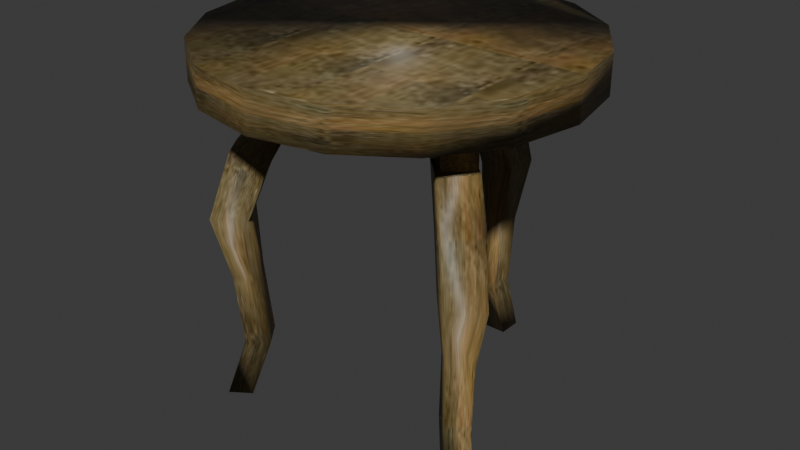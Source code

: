 # Source: tabletri.blend  (saved by Blender 4.5.92; exported with 4.5.12 LTS)
import bpy
from mathutils import Matrix  # noqa: F401  (used for matrix-valued properties, if any)

bpy.ops.wm.read_factory_settings(use_empty=True)
scene = bpy.context.scene
scene.name = 'Scene'

# ---- images (referenced by path relative to the original .blend; pixels are not part of the script)
import os
ASSET_DIR = os.environ.get("B2B_ASSET_DIR", "")  # directory of the original .blend (textures are referenced by path, not embedded)
HERE = os.path.dirname(os.path.abspath(__file__))  # packed textures are extracted next to this script under _unpacked/

def load_image(name, relpath, width, height, colorspace="sRGB"):
    """Load a texture the original file referenced (path relative to the .blend, or extracted next to this script)."""
    p = next((c for c in (os.path.join(HERE, relpath), os.path.join(ASSET_DIR, relpath)) if relpath and os.path.exists(c)), "")
    if p:
        img = bpy.data.images.load(p, check_existing=True)
        img.name = name
    else:  # same state as the original file: an image datablock whose file is absent (Cycles renders it pink)
        img = bpy.data.images.new(name, width, height)
        img.source = "FILE"
        img.filepath = "//" + (relpath or name)
    img.colorspace_settings.name = colorspace
    return img
img_wood2_jpg_001 = load_image('wood2.jpg.001', '_unpacked/wood2.1811c2ca.jpg', 32, 128, 'sRGB')

# ---- materials (node trees are filled in below, after node groups)
mat_material = bpy.data.materials.new('Material')
mat_material.alpha_threshold = 0.0
mat_material.roughness = 0.5
mat_material.line_color = (0.0, 0.0, 0.0, 1.0)

# ---- material node trees
mat_material.use_nodes = True; mat_material.node_tree.nodes.clear()
_N = mat_material.node_tree.nodes; _L = mat_material.node_tree.links
n0 = _N.new('ShaderNodeOutputMaterial'); n0.name = 'Material Output'; n0.location = (200, 100)
n1 = _N.new('ShaderNodeBsdfPrincipled'); n1.name = 'Principled BSDF'; n1.location = (-200, 100)
n1.inputs[3].default_value = 1.45
n2 = _N.new('ShaderNodeTexImage'); n2.name = 'Image Texture'; n2.location = (-490, 80)
n2.image = img_wood2_jpg_001
_L.new(n1.outputs[0], n0.inputs[0])
_L.new(n2.outputs[0], n1.inputs[0])
n0.is_active_output = True

# ---- world
world_world = bpy.data.worlds.new('World'); scene.world = world_world
world_world.use_nodes = True; world_world.node_tree.nodes.clear()
_N = world_world.node_tree.nodes; _L = world_world.node_tree.links
n0 = _N.new('ShaderNodeOutputWorld'); n0.name = 'World Output'; n0.location = (200, 100)
n1 = _N.new('ShaderNodeBackground'); n1.name = 'Background'; n1.location = (-200, 100)
n1.inputs[0].default_value = (0.05088, 0.05088, 0.05088, 1.0)
_L.new(n1.outputs[0], n0.inputs[0])
n0.is_active_output = True
world_world.color = (0.05088, 0.05088, 0.05088)
world_world.sun_shadow_jitter_overblur = 0.0

# ---- meshes
me_cylinder = bpy.data.meshes.new('Cylinder')
me_cylinder.from_pydata([(0.0, 1.0, 1.831), (0.0, 1.0, 2.047), (0.3827, 0.9239, 1.831), (0.3827, 0.9239, 2.047), (0.7071, 0.7071, 1.831), (0.7071, 0.7071, 2.047), (0.9239, 0.3827, 1.831), (0.9239, 0.3827, 2.047), (1.0, 0.0, 1.831), (1.0, 0.0, 2.047), (0.9239, -0.3827, 1.831), (0.9239, -0.3827, 2.047), (0.7071, -0.7071, 1.831), (0.7071, -0.7071, 2.047), (0.3827, -0.9239, 1.831), (0.3827, -0.9239, 2.047), (0.0, -1.0, 1.831), (0.0, -1.0, 2.047), (-0.3827, -0.9239, 1.831), (-0.3827, -0.9239, 2.047), (-0.7071, -0.7071, 1.831), (-0.7071, -0.7071, 2.047), (-0.9239, -0.3827, 1.831), (-0.9239, -0.3827, 2.047), (-1.0, 0.0, 1.831), (-1.0, 0.0, 2.047), (-0.9239, 0.3827, 1.831), (-0.9239, 0.3827, 2.047), (-0.7071, 0.7071, 1.831), (-0.7071, 0.7071, 2.047), (-0.3827, 0.9239, 1.831), (-0.3827, 0.9239, 2.047), (-0.06051, 0.5501, 1.626), (-0.06051, 0.5501, 1.843), (-0.06051, 0.7208, 1.626), (-0.06051, 0.7208, 1.843), (0.1102, 0.5501, 1.626), (0.1102, 0.5501, 1.843), (0.1102, 0.7208, 1.626), (0.1102, 0.7208, 1.843), (-0.03784, 0.8558, -0.003805), (-0.0699, 0.5544, 1.622), (-0.03784, 0.9912, -0.003805), (-0.0699, 0.7386, 1.614), (0.09754, 0.8558, -0.003805), (0.1296, 0.5544, 1.622), (0.09754, 0.9912, -0.003805), (0.1296, 0.7386, 1.614), (-0.0699, 0.699, 1.363), (-0.0699, 0.882, 1.451), (0.1296, 0.8862, 1.44), (0.1296, 0.7031, 1.352), (-0.0699, 1.007, 1.077), (0.1296, 1.007, 1.083), (0.1296, 0.8075, 1.082), (-0.0699, 0.8075, 1.075), (-0.03784, 0.8762, 0.3219), (0.09754, 0.8762, 0.347), (0.09754, 0.7408, 0.3548), (-0.03784, 0.7408, 0.3297), (-0.03784, 0.7827, 0.7337), (-0.03784, 0.9175, 0.7265), (0.09754, 0.9177, 0.7412), (0.09754, 0.7829, 0.7485), (-0.3379, -0.3813, 1.626), (-0.3379, -0.3813, 1.843), (-0.4781, -0.4786, 1.626), (-0.4781, -0.4786, 1.843), (-0.4353, -0.2411, 1.626), (-0.4353, -0.2411, 1.843), (-0.5755, -0.3384, 1.626), (-0.5755, -0.3384, 1.843), (-0.602, -0.5371, -0.003805), (-0.3361, -0.3914, 1.622), (-0.7132, -0.6143, -0.003805), (-0.4874, -0.4965, 1.614), (-0.6792, -0.4259, -0.003805), (-0.4499, -0.2276, 1.622), (-0.7904, -0.5031, -0.003805), (-0.6012, -0.3327, 1.614), (-0.4548, -0.4739, 1.363), (-0.6052, -0.5783, 1.451), (-0.7224, -0.4168, 1.44), (-0.5721, -0.3124, 1.352), (-0.7078, -0.6496, 1.077), (-0.8217, -0.4858, 1.083), (-0.6578, -0.372, 1.082), (-0.544, -0.5358, 1.075), (-0.6187, -0.5487, 0.3219), (-0.6959, -0.4375, 0.347), (-0.5848, -0.3603, 0.3548), (-0.5075, -0.4715, 0.3297), (-0.5419, -0.4953, 0.7337), (-0.6526, -0.5722, 0.7265), (-0.73, -0.4611, 0.7412), (-0.6193, -0.3843, 0.7485), (0.5655, -0.173, 1.626), (0.5655, -0.173, 1.843), (0.6896, -0.2903, 1.626), (0.6896, -0.2903, 1.843), (0.4483, -0.2971, 1.626), (0.4483, -0.2971, 1.843), (0.5723, -0.4144, 1.626), (0.5723, -0.4144, 1.843), (0.7722, -0.3995, -0.003805), (0.5751, -0.1692, 1.622), (0.8706, -0.4925, -0.003805), (0.709, -0.2957, 1.614), (0.6792, -0.4979, -0.003805), (0.4381, -0.3141, 1.622), (0.7776, -0.5909, -0.003805), (0.572, -0.4407, 1.614), (0.6802, -0.2685, 1.363), (0.8132, -0.3942, 1.451), (0.6792, -0.5421, 1.44), (0.5462, -0.4163, 1.352), (0.9041, -0.4801, 1.077), (0.767, -0.6251, 1.083), (0.622, -0.488, 1.082), (0.7591, -0.343, 1.075), (0.787, -0.4135, 0.3219), (0.694, -0.5119, 0.347), (0.5956, -0.4189, 0.3548), (0.6886, -0.3205, 0.3297), (0.719, -0.3493, 0.7337), (0.817, -0.4419, 0.7265), (0.7241, -0.5404, 0.7412), (0.6262, -0.4478, 0.7485), (0.09622, 0.05679, 1.58), (0.09622, 0.585, 1.58), (0.1005, 0.05564, 1.654), (0.1005, 0.5839, 1.655), (-0.02608, 0.05675, 1.582), (-0.02608, 0.585, 1.583), (-0.02183, 0.0556, 1.657), (-0.02183, 0.5838, 1.658), (0.0177, 0.04353, 1.58), (-0.4278, -0.2403, 1.58), (0.01639, 0.04774, 1.654), (-0.4291, -0.2361, 1.655), (0.08345, -0.05959, 1.582), (-0.3621, -0.3434, 1.583), (0.08213, -0.05539, 1.657), (-0.3634, -0.3392, 1.658), (0.05672, -0.04909, 1.58), (0.512, -0.317, 1.58), (0.05357, -0.05217, 1.654), (0.5088, -0.3201, 1.655), (0.1187, 0.05633, 1.582), (0.574, -0.2116, 1.583), (0.1156, 0.05325, 1.657), (0.5708, -0.2147, 1.658)], [], [(0, 1, 3, 2), (2, 3, 5, 4), (4, 5, 7, 6), (6, 7, 9, 8), (8, 9, 11, 10), (10, 11, 13, 12), (12, 13, 15, 14), (14, 15, 17, 16), (16, 17, 19, 18), (18, 19, 21, 20), (20, 21, 23, 22), (22, 23, 25, 24), (24, 25, 27, 26), (26, 27, 29, 28), (3, 1, 31, 29, 27, 25, 23, 21, 19, 17, 15, 13, 11, 9, 7, 5), (28, 29, 31, 30), (30, 31, 1, 0), (0, 2, 4, 6, 8, 10, 12, 14, 16, 18, 20, 22, 24, 26, 28, 30), (32, 33, 35, 34), (34, 35, 39, 38), (38, 39, 37, 36), (36, 37, 33, 32), (34, 38, 36, 32), (39, 35, 33, 37), (48, 41, 43, 49), (49, 43, 47, 50), (50, 47, 45, 51), (51, 45, 41, 48), (42, 46, 44, 40), (47, 43, 41, 45), (53, 50, 51, 54), (52, 49, 50, 53), (55, 48, 49, 52), (54, 51, 48, 55), (63, 54, 55, 60), (62, 53, 54, 63), (61, 52, 53, 62), (60, 55, 52, 61), (44, 58, 59, 40), (46, 57, 58, 44), (42, 56, 57, 46), (40, 59, 56, 42), (57, 62, 63, 58), (56, 61, 62, 57), (58, 63, 60, 59), (59, 60, 61, 56), (64, 65, 67, 66), (66, 67, 71, 70), (70, 71, 69, 68), (68, 69, 65, 64), (66, 70, 68, 64), (71, 67, 65, 69), (80, 73, 75, 81), (81, 75, 79, 82), (82, 79, 77, 83), (83, 77, 73, 80), (74, 78, 76, 72), (79, 75, 73, 77), (85, 82, 83, 86), (84, 81, 82, 85), (87, 80, 81, 84), (86, 83, 80, 87), (95, 86, 87, 92), (94, 85, 86, 95), (93, 84, 85, 94), (92, 87, 84, 93), (76, 90, 91, 72), (78, 89, 90, 76), (74, 88, 89, 78), (72, 91, 88, 74), (89, 94, 95, 90), (88, 93, 94, 89), (90, 95, 92, 91), (91, 92, 93, 88), (96, 97, 99, 98), (98, 99, 103, 102), (102, 103, 101, 100), (100, 101, 97, 96), (98, 102, 100, 96), (103, 99, 97, 101), (112, 105, 107, 113), (113, 107, 111, 114), (114, 111, 109, 115), (115, 109, 105, 112), (106, 110, 108, 104), (111, 107, 105, 109), (117, 114, 115, 118), (116, 113, 114, 117), (119, 112, 113, 116), (118, 115, 112, 119), (127, 118, 119, 124), (126, 117, 118, 127), (125, 116, 117, 126), (124, 119, 116, 125), (108, 122, 123, 104), (110, 121, 122, 108), (106, 120, 121, 110), (104, 123, 120, 106), (121, 126, 127, 122), (120, 125, 126, 121), (122, 127, 124, 123), (123, 124, 125, 120), (128, 129, 131, 130), (130, 131, 135, 134), (134, 135, 133, 132), (132, 133, 129, 128), (136, 137, 139, 138), (138, 139, 143, 142), (142, 143, 141, 140), (140, 141, 137, 136), (144, 145, 147, 146), (146, 147, 151, 150), (150, 151, 149, 148), (148, 149, 145, 144)])
me_cylinder.polygons.foreach_set('use_smooth', [True] * 114)
_uv = me_cylinder.uv_layers.new(name='UVMap')
_uv.uv.foreach_set('vector', [4.279, 0.5, 4.279, 1.527, 3.806, 1.527, 3.806, 0.5, 3.806, 0.5, 3.806, 1.527, 3.334, 1.527, 3.334, 0.5, 3.334, 0.5, 3.334, 1.527, 2.862, 1.527, 2.862, 0.5, 2.862, 0.5, 2.862, 1.527, 2.389, 1.527, 2.389, 0.5, 2.389, 0.5, 2.389, 1.527, 1.917, 1.527, 1.917, 0.5, 1.917, 0.5, 1.917, 1.527, 1.445, 1.527, 1.445, 0.5, 1.445, 0.5, 1.445, 1.527, 0.9723, 1.527, 0.9723, 0.5, 0.9723, 0.5, 0.9723, 1.527, 0.5, 1.527, 0.5, 0.5, 0.5, 0.5, 0.5, 1.527, 0.02767, 1.527, 0.02767, 0.5, 0.02767, 0.5, 0.02767, 1.527, -0.4447, 1.527, -0.4447, 0.5, -0.4447, 0.5, -0.4447, 1.527, -0.917, 1.527, -0.917, 0.5, -0.917, 0.5, -0.917, 1.527, -1.389, 1.527, -1.389, 0.5, -1.389, 0.5, -1.389, 1.527, -1.862, 1.527, -1.862, 0.5, -1.862, 0.5, -1.862, 1.527, -2.334, 1.527, -2.334, 0.5, -0.6952, 0.442, -1.389, 0.4795, -2.083, 0.442, -2.672, 0.3351, -3.065, 0.1752, -3.203, -0.01335, -3.065, -0.2019, -2.672, -0.3618, -2.083, -0.4687, -1.389, -0.5062, -0.6952, -0.4687, -0.1068, -0.3618, 0.2864, -0.2019, 0.4244, -0.01335, 0.2864, 0.1752, -0.1068, 0.3351, -2.334, 0.5, -2.334, 1.527, -2.806, 1.527, -2.806, 0.5, -2.806, 0.5, -2.806, 1.527, -3.279, 1.527, -3.279, 0.5, 2.389, 0.4795, 3.083, 0.442, 3.672, 0.3351, 4.065, 0.1752, 4.203, -0.01335, 4.065, -0.2019, 3.672, -0.3618, 3.083, -0.4687, 2.389, -0.5062, 1.695, -0.4687, 1.107, -0.3618, 0.7136, -0.2019, 0.5756, -0.01335, 0.7136, 0.1752, 1.107, 0.3351, 1.695, 0.442, -0.4447, -0.5267, 1.445, -0.5267, 1.445, -0.01335, -0.4447, -0.01335, -0.4447, -0.01335, 1.445, -0.01335, 1.445, 0.5, -0.4447, 0.5, -0.4447, 0.5, 1.445, 0.5, 1.445, 1.013, -0.4447, 1.013, -0.4447, 1.013, 1.445, 1.013, 1.445, 1.527, -0.4447, 1.527, -2.334, 0.5, -0.4447, 0.5, -0.4447, 1.013, -2.334, 1.013, 1.445, 0.5, 3.334, 0.5, 3.334, 1.013, 1.445, 1.013, 1.091, -0.5267, 1.445, -0.5267, 1.445, -0.01335, 1.095, -0.01335, 1.095, -0.01335, 1.445, -0.01335, 1.445, 0.5, 1.081, 0.5, 1.081, 0.5, 1.445, 0.5, 1.445, 1.013, 1.077, 1.013, 1.077, 1.013, 1.445, 1.013, 1.445, 1.527, 1.091, 1.527, -2.334, 0.5, -0.4447, 0.5, -0.4447, 1.013, -2.334, 1.013, 1.445, 0.5, 3.334, 0.5, 3.334, 1.013, 1.445, 1.013, 0.5427, 0.5, 1.081, 0.5, 1.077, 1.013, 0.5409, 1.013, 0.535, -0.01335, 1.095, -0.01335, 1.081, 0.5, 0.5427, 0.5, 0.5332, -0.5267, 1.091, -0.5267, 1.095, -0.01335, 0.535, -0.01335, 0.5409, 1.013, 1.077, 1.013, 1.091, 1.527, 0.5332, 1.527, 0.3516, 1.013, 0.5409, 1.013, 0.5332, 1.527, 0.3349, 1.527, 0.3453, 0.5, 0.5427, 0.5, 0.5409, 1.013, 0.3516, 1.013, 0.3285, -0.01335, 0.535, -0.01335, 0.5427, 0.5, 0.3453, 0.5, 0.3349, -0.5267, 0.5332, -0.5267, 0.535, -0.01335, 0.3285, -0.01335, -0.4447, 1.013, -0.0178, 1.013, -0.04764, 1.527, -0.4447, 1.527, -0.4447, 0.5, -0.02711, 0.5, -0.0178, 1.013, -0.4447, 1.013, -0.4447, -0.01335, -0.05695, -0.01335, -0.02711, 0.5, -0.4447, 0.5, -0.4447, -0.5267, -0.04764, -0.5267, -0.05695, -0.01335, -0.4447, -0.01335, -0.02711, 0.5, 0.3453, 0.5, 0.3516, 1.013, -0.0178, 1.013, -0.05695, -0.01335, 0.3285, -0.01335, 0.3453, 0.5, -0.02711, 0.5, -0.0178, 1.013, 0.3516, 1.013, 0.3349, 1.527, -0.04764, 1.527, -0.04764, -0.5267, 0.3349, -0.5267, 0.3285, -0.01335, -0.05695, -0.01335, -0.4447, -0.5267, 1.445, -0.5267, 1.445, -0.01335, -0.4447, -0.01335, -0.4447, -0.01335, 1.445, -0.01335, 1.445, 0.5, -0.4447, 0.5, -0.4447, 0.5, 1.445, 0.5, 1.445, 1.013, -0.4447, 1.013, -0.4447, 1.013, 1.445, 1.013, 1.445, 1.527, -0.4447, 1.527, -2.334, 0.5, -0.4447, 0.5, -0.4447, 1.013, -2.334, 1.013, 1.445, 0.5, 3.334, 0.5, 3.334, 1.013, 1.445, 1.013, 1.091, -0.5267, 1.445, -0.5267, 1.445, -0.01335, 1.095, -0.01335, 1.095, -0.01335, 1.445, -0.01335, 1.445, 0.5, 1.081, 0.5, 1.081, 0.5, 1.445, 0.5, 1.445, 1.013, 1.077, 1.013, 1.077, 1.013, 1.445, 1.013, 1.445, 1.527, 1.091, 1.527, -2.334, 0.5, -0.4447, 0.5, -0.4447, 1.013, -2.334, 1.013, 1.445, 0.5, 3.334, 0.5, 3.334, 1.013, 1.445, 1.013, 0.5427, 0.5, 1.081, 0.5, 1.077, 1.013, 0.5409, 1.013, 0.535, -0.01335, 1.095, -0.01335, 1.081, 0.5, 0.5427, 0.5, 0.5332, -0.5267, 1.091, -0.5267, 1.095, -0.01335, 0.535, -0.01335, 0.5409, 1.013, 1.077, 1.013, 1.091, 1.527, 0.5332, 1.527, 0.3516, 1.013, 0.5409, 1.013, 0.5332, 1.527, 0.3349, 1.527, 0.3453, 0.5, 0.5427, 0.5, 0.5409, 1.013, 0.3516, 1.013, 0.3285, -0.01335, 0.535, -0.01335, 0.5427, 0.5, 0.3453, 0.5, 0.3349, -0.5267, 0.5332, -0.5267, 0.535, -0.01335, 0.3285, -0.01335, -0.4447, 1.013, -0.0178, 1.013, -0.04764, 1.527, -0.4447, 1.527, -0.4447, 0.5, -0.02711, 0.5, -0.0178, 1.013, -0.4447, 1.013, -0.4447, -0.01335, -0.05695, -0.01335, -0.02711, 0.5, -0.4447, 0.5, -0.4447, -0.5267, -0.04764, -0.5267, -0.05695, -0.01335, -0.4447, -0.01335, -0.02711, 0.5, 0.3453, 0.5, 0.3516, 1.013, -0.0178, 1.013, -0.05695, -0.01335, 0.3285, -0.01335, 0.3453, 0.5, -0.02711, 0.5, -0.0178, 1.013, 0.3516, 1.013, 0.3349, 1.527, -0.04764, 1.527, -0.04764, -0.5267, 0.3349, -0.5267, 0.3285, -0.01335, -0.05695, -0.01335, -0.4447, -0.5267, 1.445, -0.5267, 1.445, -0.01335, -0.4447, -0.01335, -0.4447, -0.01335, 1.445, -0.01335, 1.445, 0.5, -0.4447, 0.5, -0.4447, 0.5, 1.445, 0.5, 1.445, 1.013, -0.4447, 1.013, -0.4447, 1.013, 1.445, 1.013, 1.445, 1.527, -0.4447, 1.527, -2.334, 0.5, -0.4447, 0.5, -0.4447, 1.013, -2.334, 1.013, 1.445, 0.5, 3.334, 0.5, 3.334, 1.013, 1.445, 1.013, 1.091, -0.5267, 1.445, -0.5267, 1.445, -0.01335, 1.095, -0.01335, 1.095, -0.01335, 1.445, -0.01335, 1.445, 0.5, 1.081, 0.5, 1.081, 0.5, 1.445, 0.5, 1.445, 1.013, 1.077, 1.013, 1.077, 1.013, 1.445, 1.013, 1.445, 1.527, 1.091, 1.527, -2.334, 0.5, -0.4447, 0.5, -0.4447, 1.013, -2.334, 1.013, 1.445, 0.5, 3.334, 0.5, 3.334, 1.013, 1.445, 1.013, 0.5427, 0.5, 1.081, 0.5, 1.077, 1.013, 0.5409, 1.013, 0.535, -0.01335, 1.095, -0.01335, 1.081, 0.5, 0.5427, 0.5, 0.5332, -0.5267, 1.091, -0.5267, 1.095, -0.01335, 0.535, -0.01335, 0.5409, 1.013, 1.077, 1.013, 1.091, 1.527, 0.5332, 1.527, 0.3516, 1.013, 0.5409, 1.013, 0.5332, 1.527, 0.3349, 1.527, 0.3453, 0.5, 0.5427, 0.5, 0.5409, 1.013, 0.3516, 1.013, 0.3285, -0.01335, 0.535, -0.01335, 0.5427, 0.5, 0.3453, 0.5, 0.3349, -0.5267, 0.5332, -0.5267, 0.535, -0.01335, 0.3285, -0.01335, -0.4447, 1.013, -0.0178, 1.013, -0.04764, 1.527, -0.4447, 1.527, -0.4447, 0.5, -0.02711, 0.5, -0.0178, 1.013, -0.4447, 1.013, -0.4447, -0.01335, -0.05695, -0.01335, -0.02711, 0.5, -0.4447, 0.5, -0.4447, -0.5267, -0.04764, -0.5267, -0.05695, -0.01335, -0.4447, -0.01335, -0.02711, 0.5, 0.3453, 0.5, 0.3516, 1.013, -0.0178, 1.013, -0.05695, -0.01335, 0.3285, -0.01335, 0.3453, 0.5, -0.02711, 0.5, -0.0178, 1.013, 0.3516, 1.013, 0.3349, 1.527, -0.04764, 1.527, -0.04764, -0.5267, 0.3349, -0.5267, 0.3285, -0.01335, -0.05695, -0.01335, -0.4447, -0.5267, 1.445, -0.5267, 1.445, -0.01335, -0.4447, -0.01335, -0.4447, -0.01335, 1.445, -0.01335, 1.445, 0.5, -0.4447, 0.5, -0.4447, 0.5, 1.445, 0.5, 1.445, 1.013, -0.4447, 1.013, -0.4447, 1.013, 1.445, 1.013, 1.445, 1.527, -0.4447, 1.527, -0.4447, -0.5267, 1.445, -0.5267, 1.445, -0.01335, -0.4447, -0.01335, -0.4447, -0.01335, 1.445, -0.01335, 1.445, 0.5, -0.4447, 0.5, -0.4447, 0.5, 1.445, 0.5, 1.445, 1.013, -0.4447, 1.013, -0.4447, 1.013, 1.445, 1.013, 1.445, 1.527, -0.4447, 1.527, -0.4447, -0.5267, 1.445, -0.5267, 1.445, -0.01335, -0.4447, -0.01335, -0.4447, -0.01335, 1.445, -0.01335, 1.445, 0.5, -0.4447, 0.5, -0.4447, 0.5, 1.445, 0.5, 1.445, 1.013, -0.4447, 1.013, -0.4447, 1.013, 1.445, 1.013, 1.445, 1.527, -0.4447, 1.527])
me_cylinder.materials.append(mat_material)
me_cylinder.update()
me_cylinder.normals_split_custom_set([tuple(v) for v in zip(*[iter([-3.806e-08, 0.9838, -0.1792, 0.5167, 0.5912, 0.6192, 0.3765, 0.9089, 0.1792, -0.2512, 0.744, -0.6192, -0.2512, 0.744, -0.6192, 0.3765, 0.9089, 0.1792, 0.6957, 0.6957, 0.1792, 0.05268, 0.7835, -0.6192, 0.05268, 0.7835, -0.6192, 0.6957, 0.6957, 0.1792, 0.9089, 0.3765, 0.1792, 0.3485, 0.7037, -0.6192, 0.3485, 0.7037, -0.6192, 0.9089, 0.3765, 0.1792, 0.9838, 0.0, 0.1792, 0.5912, 0.5167, -0.6192, 0.5912, 0.5167, -0.6192, 0.9838, 0.0, 0.1792, 0.9089, -0.3765, 0.1792, 0.744, 0.2512, -0.6192, 0.744, 0.2512, -0.6192, 0.9089, -0.3765, 0.1792, 0.6957, -0.6957, 0.1792, 0.7835, -0.05268, -0.6192, 0.7835, -0.05268, -0.6192, 0.6957, -0.6957, 0.1792, 0.3765, -0.9089, 0.1792, 0.7037, -0.3485, -0.6192, 0.7037, -0.3485, -0.6192, 0.3765, -0.9089, 0.1792, 1.903e-08, -0.9838, 0.1792, 0.5167, -0.5912, -0.6192, 0.5167, -0.5912, -0.6192, 1.903e-08, -0.9838, 0.1792, -0.3765, -0.9089, 0.1792, 0.2512, -0.744, -0.6192, 0.2512, -0.744, -0.6192, -0.3765, -0.9089, 0.1792, -0.6957, -0.6957, 0.1792, -0.05268, -0.7835, -0.6192, -0.05268, -0.7835, -0.6192, -0.6957, -0.6957, 0.1792, -0.9089, -0.3765, 0.1792, -0.3485, -0.7037, -0.6192, -0.3485, -0.7037, -0.6192, -0.9089, -0.3765, 0.1792, -0.9838, 0.0, 0.1792, -0.5912, -0.5167, -0.6192, -0.5912, -0.5167, -0.6192, -0.9838, 0.0, 0.1792, -0.9089, 0.3765, 0.1792, -0.744, -0.2512, -0.6192, -0.744, -0.2512, -0.6192, -0.9089, 0.3765, 0.1792, -0.6957, 0.6957, 0.1792, -0.7835, 0.05268, -0.6192, 0.3765, 0.9089, 0.1792, 0.5167, 0.5912, 0.6192, -0.7037, 0.3485, 0.6192, -0.6957, 0.6957, 0.1792, -0.9089, 0.3765, 0.1792, -0.9838, 0.0, 0.1792, -0.9089, -0.3765, 0.1792, -0.6957, -0.6957, 0.1792, -0.3765, -0.9089, 0.1792, 1.903e-08, -0.9838, 0.1792, 0.3765, -0.9089, 0.1792, 0.6957, -0.6957, 0.1792, 0.9089, -0.3765, 0.1792, 0.9838, 0.0, 0.1792, 0.9089, 0.3765, 0.1792, 0.6957, 0.6957, 0.1792, -0.7835, 0.05268, -0.6192, -0.6957, 0.6957, 0.1792, -0.7037, 0.3485, 0.6192, -0.7037, 0.3485, -0.6192, -0.7037, 0.3485, -0.6192, -0.7037, 0.3485, 0.6192, 0.5167, 0.5912, 0.6192, -3.806e-08, 0.9838, -0.1792, -3.806e-08, 0.9838, -0.1792, -0.2512, 0.744, -0.6192, 0.05268, 0.7835, -0.6192, 0.3485, 0.7037, -0.6192, 0.5912, 0.5167, -0.6192, 0.744, 0.2512, -0.6192, 0.7835, -0.05268, -0.6192, 0.7037, -0.3485, -0.6192, 0.5167, -0.5912, -0.6192, 0.2512, -0.744, -0.6192, -0.05268, -0.7835, -0.6192, -0.3485, -0.7037, -0.6192, -0.5912, -0.5167, -0.6192, -0.744, -0.2512, -0.6192, -0.7835, 0.05268, -0.6192, -0.7037, 0.3485, -0.6192, -0.7062, -0.7062, 0.04931, -0.7062, 0.04931, 0.7062, -0.7062, 0.7062, -0.04931, -0.7062, -0.04931, -0.7062, -0.7062, -0.04931, -0.7062, -0.7062, 0.7062, -0.04931, 0.7062, 0.7062, -0.04931, -0.04931, 0.7062, -0.7062, -0.04931, 0.7062, -0.7062, 0.7062, 0.7062, -0.04931, 0.7062, -0.7062, -0.04931, 0.7062, 0.04931, -0.7062, 0.7062, 0.04931, -0.7062, 0.7062, -0.7062, -0.04931, -0.7062, 0.04931, 0.7062, -0.7062, -0.7062, 0.04931, -0.7062, -0.04931, -0.7062, -0.04931, 0.7062, -0.7062, 0.7062, 0.04931, -0.7062, -0.7062, -0.7062, 0.04931, 0.7062, 0.7062, -0.04931, -0.7062, 0.7062, -0.04931, -0.7062, 0.04931, 0.7062, 0.7062, -0.7062, -0.04931, -0.6238, -0.7659, 0.156, -0.8062, -0.0006366, 0.5917, -0.6454, 0.6813, 0.3453, -0.9439, 0.2536, 0.2117, -0.9439, 0.2536, 0.2117, -0.6454, 0.6813, 0.3453, 0.6525, 0.6755, 0.3434, 0.2173, 0.8321, 0.5103, 0.2173, 0.8321, 0.5103, 0.6525, 0.6755, 0.3434, 0.8025, -0.5331, -0.2678, 0.9616, -0.2535, -0.1053, 0.9616, -0.2535, -0.1053, 0.8025, -0.5331, -0.2678, -0.8062, -0.0006366, 0.5917, -0.6238, -0.7659, 0.156, 0.1219, 0.8067, -0.5782, 0.7498, -0.004123, -0.6617, 0.06315, -0.5838, -0.8094, -0.6649, 0.1032, -0.7397, 0.6525, 0.6755, 0.3434, -0.6454, 0.6813, 0.3453, -0.8062, -0.0006366, 0.5917, 0.8025, -0.5331, -0.2678, 0.6498, 0.571, 0.5017, 0.2173, 0.8321, 0.5103, 0.9616, -0.2535, -0.1053, 0.9667, -0.1972, -0.1631, -0.6482, 0.5758, 0.4982, -0.9439, 0.2536, 0.2117, 0.2173, 0.8321, 0.5103, 0.6498, 0.571, 0.5017, -0.6401, -0.6937, 0.3302, -0.6238, -0.7659, 0.156, -0.9439, 0.2536, 0.2117, -0.6482, 0.5758, 0.4982, 0.9667, -0.1972, -0.1631, 0.9616, -0.2535, -0.1053, -0.6238, -0.7659, 0.156, -0.6401, -0.6937, 0.3302, 0.6456, -0.5829, 0.4934, 0.9667, -0.1972, -0.1631, -0.6401, -0.6937, 0.3302, -0.2967, -0.9482, 0.1132, 0.653, 0.6955, 0.2998, 0.6498, 0.571, 0.5017, 0.9667, -0.1972, -0.1631, 0.6456, -0.5829, 0.4934, -0.639, 0.7012, 0.3161, -0.6482, 0.5758, 0.4982, 0.6498, 0.571, 0.5017, 0.653, 0.6955, 0.2998, -0.2967, -0.9482, 0.1132, -0.6401, -0.6937, 0.3302, -0.6482, 0.5758, 0.4982, -0.639, 0.7012, 0.3161, 0.06315, -0.5838, -0.8094, 0.2224, -0.9549, -0.1967, -0.6207, -0.5407, -0.5677, -0.6649, 0.1032, -0.7397, 0.7498, -0.004123, -0.6617, 0.9672, 0.2297, 0.1084, 0.2224, -0.9549, -0.1967, 0.06315, -0.5838, -0.8094, 0.1219, 0.8067, -0.5782, -0.3939, 0.886, 0.2449, 0.9672, 0.2297, 0.1084, 0.7498, -0.004123, -0.6617, -0.6649, 0.1032, -0.7397, -0.6207, -0.5407, -0.5677, -0.3939, 0.886, 0.2449, 0.1219, 0.8067, -0.5782, 0.9672, 0.2297, 0.1084, 0.653, 0.6955, 0.2998, 0.6456, -0.5829, 0.4934, 0.2224, -0.9549, -0.1967, -0.3939, 0.886, 0.2449, -0.639, 0.7012, 0.3161, 0.653, 0.6955, 0.2998, 0.9672, 0.2297, 0.1084, 0.2224, -0.9549, -0.1967, 0.6456, -0.5829, 0.4934, -0.2967, -0.9482, 0.1132, -0.6207, -0.5407, -0.5677, -0.6207, -0.5407, -0.5677, -0.2967, -0.9482, 0.1132, -0.639, 0.7012, 0.3161, -0.3939, 0.886, 0.2449, 0.9829, -0.1771, 0.04931, 0.3624, -0.6082, 0.7062, -0.1771, -0.9829, -0.04931, 0.4434, -0.5519, -0.7062, 0.4434, -0.5519, -0.7062, -0.1771, -0.9829, -0.04931, -0.9829, 0.1771, -0.04931, -0.5519, -0.4434, -0.7062, -0.5519, -0.4434, -0.7062, -0.9829, 0.1771, -0.04931, 0.1771, 0.9829, -0.04931, -0.4434, 0.5519, -0.7062, -0.4434, 0.5519, -0.7062, 0.1771, 0.9829, -0.04931, 0.3624, -0.6082, 0.7062, 0.9829, -0.1771, 0.04931, 0.4434, -0.5519, -0.7062, -0.5519, -0.4434, -0.7062, -0.4434, 0.5519, -0.7062, 0.9829, -0.1771, 0.04931, -0.9829, 0.1771, -0.04931, -0.1771, -0.9829, -0.04931, 0.3624, -0.6082, 0.7062, 0.1771, 0.9829, -0.04931, 0.9849, -0.07537, 0.156, 0.4604, -0.6617, 0.5917, -0.1914, -0.9188, 0.3453, 0.3302, -0.9199, 0.2117, 0.3302, -0.9199, 0.2117, -0.1914, -0.9188, 0.3453, -0.927, 0.1505, 0.3434, -0.8074, -0.2963, 0.5103, -0.8074, -0.2963, 0.5103, -0.927, 0.1505, 0.3434, -0.02002, 0.9633, -0.2678, -0.3404, 0.9344, -0.1053, -0.3404, 0.9344, -0.1053, -0.02002, 0.9633, -0.2678, 0.4604, -0.6617, 0.5917, 0.9849, -0.07537, 0.156, -0.7321, -0.3601, -0.5782, -0.4243, 0.6181, -0.6617, 0.4435, 0.3849, -0.8094, 0.2946, -0.605, -0.7397, -0.927, 0.1505, 0.3434, -0.1914, -0.9188, 0.3453, 0.4604, -0.6617, 0.5917, -0.02002, 0.9633, -0.2678, -0.8397, 0.2079, 0.5017, -0.8074, -0.2963, 0.5103, -0.3404, 0.9344, -0.1053, -0.3895, 0.9065, -0.1631, -0.1031, -0.8609, 0.4982, 0.3302, -0.9199, 0.2117, -0.8074, -0.2963, 0.5103, -0.8397, 0.2079, 0.5017, 0.9349, -0.1299, 0.3302, 0.9849, -0.07537, 0.156, 0.3302, -0.9199, 0.2117, -0.1031, -0.8609, 0.4982, -0.3895, 0.9065, -0.1631, -0.3404, 0.9344, -0.1053, 0.9849, -0.07537, 0.156, 0.9349, -0.1299, 0.3302, 0.1105, 0.8628, 0.4934, -0.3895, 0.9065, -0.1631, 0.9349, -0.1299, 0.3302, 0.9481, 0.2973, 0.1132, -0.9437, 0.1396, 0.2998, -0.8397, 0.2079, 0.5017, -0.3895, 0.9065, -0.1631, 0.1105, 0.8628, 0.4934, -0.2114, -0.9249, 0.3161, -0.1031, -0.8609, 0.4982, -0.8397, 0.2079, 0.5017, -0.9437, 0.1396, 0.2998, 0.9481, 0.2973, 0.1132, 0.9349, -0.1299, 0.3302, -0.1031, -0.8609, 0.4982, -0.2114, -0.9249, 0.3161, 0.4435, 0.3849, -0.8094, 0.6574, 0.7274, -0.1967, 0.7982, -0.2013, -0.5677, 0.2946, -0.605, -0.7397, -0.4243, 0.6181, -0.6617, -0.7405, 0.6633, 0.1084, 0.6574, 0.7274, -0.1967, 0.4435, 0.3849, -0.8094, -0.7321, -0.3601, -0.5782, -0.503, -0.8289, 0.2449, -0.7405, 0.6633, 0.1084, -0.4243, 0.6181, -0.6617, 0.2946, -0.605, -0.7397, 0.7982, -0.2013, -0.5677, -0.503, -0.8289, 0.2449, -0.7321, -0.3601, -0.5782, -0.7405, 0.6633, 0.1084, -0.9437, 0.1396, 0.2998, 0.1105, 0.8628, 0.4934, 0.6574, 0.7274, -0.1967, -0.503, -0.8289, 0.2449, -0.2114, -0.9249, 0.3161, -0.9437, 0.1396, 0.2998, -0.7405, 0.6633, 0.1084, 0.6574, 0.7274, -0.1967, 0.1105, 0.8628, 0.4934, 0.9481, 0.2973, 0.1132, 0.7982, -0.2013, -0.5677, 0.7982, -0.2013, -0.5677, 0.9481, 0.2973, 0.1132, -0.2114, -0.9249, 0.3161, -0.503, -0.8289, 0.2449, -0.02816, 0.9984, 0.04931, 0.521, 0.4794, 0.7062, 0.9984, 0.02816, -0.04931, 0.4493, 0.5471, -0.7062, 0.4493, 0.5471, -0.7062, 0.9984, 0.02816, -0.04931, 0.02816, -0.9984, -0.04931, 0.5471, -0.4493, -0.7062, 0.5471, -0.4493, -0.7062, 0.02816, -0.9984, -0.04931, -0.9984, -0.02816, -0.04931, -0.4493, -0.5471, -0.7062, -0.4493, -0.5471, -0.7062, -0.9984, -0.02816, -0.04931, 0.521, 0.4794, 0.7062, -0.02816, 0.9984, 0.04931, 0.4493, 0.5471, -0.7062, 0.5471, -0.4493, -0.7062, -0.4493, -0.5471, -0.7062, -0.02816, 0.9984, 0.04931, 0.02816, -0.9984, -0.04931, 0.9984, 0.02816, -0.04931, 0.521, 0.4794, 0.7062, -0.9984, -0.02816, -0.04931, -0.1282, 0.9794, 0.156, 0.5533, 0.5863, 0.5917, 0.9385, 0.001047, 0.3453, 0.8326, 0.5118, 0.2117, 0.8326, 0.5118, 0.2117, 0.9385, 0.001047, 0.3453, 0.04276, -0.9382, 0.3434, 0.4555, -0.7295, 0.5103, 0.4555, -0.7295, 0.5103, 0.04276, -0.9382, 0.3434, -0.9387, -0.2171, -0.2678, -0.8447, -0.5247, -0.1053, -0.8447, -0.5247, -0.1053, -0.9387, -0.2171, -0.2678, 0.5533, 0.5863, 0.5917, -0.1282, 0.9794, 0.156, 0.5026, -0.6427, -0.5782, -0.518, -0.5421, -0.6617, -0.4677, 0.3551, -0.8094, 0.5317, 0.4124, -0.7397, 0.04276, -0.9382, 0.3434, 0.9385, 0.001047, 0.3453, 0.5533, 0.5863, 0.5917, -0.9387, -0.2171, -0.2678, -0.03131, -0.8645, 0.5017, 0.4555, -0.7295, 0.5103, -0.8447, -0.5247, -0.1053, -0.8074, -0.5671, -0.1631, 0.8638, 0.07557, 0.4982, 0.8326, 0.5118, 0.2117, 0.4555, -0.7295, 0.5103, -0.03131, -0.8645, 0.5017, -0.06452, 0.9417, 0.3302, -0.1282, 0.9794, 0.156, 0.8326, 0.5118, 0.2117, 0.8638, 0.07557, 0.4982, -0.8074, -0.5671, -0.1631, -0.8447, -0.5247, -0.1053, -0.1282, 0.9794, 0.156, -0.06452, 0.9417, 0.3302, -0.8671, -0.06877, 0.4934, -0.8074, -0.5671, -0.1631, -0.06452, 0.9417, 0.3302, -0.4853, 0.867, 0.1132, 0.05691, -0.9523, 0.2998, -0.03131, -0.8645, 0.5017, -0.8074, -0.5671, -0.1631, -0.8671, -0.06877, 0.4934, 0.9486, -0.01725, 0.3161, 0.8638, 0.07557, 0.4982, -0.03131, -0.8645, 0.5017, 0.05691, -0.9523, 0.2998, -0.4853, 0.867, 0.1132, -0.06452, 0.9417, 0.3302, 0.8638, 0.07557, 0.4982, 0.9486, -0.01725, 0.3161, -0.4677, 0.3551, -0.8094, -0.8468, 0.4943, -0.1967, 0.0334, 0.8226, -0.5677, 0.5317, 0.4124, -0.7397, -0.518, -0.5421, -0.6617, -0.4974, -0.8607, 0.1084, -0.8468, 0.4943, -0.1967, -0.4677, 0.3551, -0.8094, 0.5026, -0.6427, -0.5782, 0.9144, -0.3223, 0.2449, -0.4974, -0.8607, 0.1084, -0.518, -0.5421, -0.6617, 0.5317, 0.4124, -0.7397, 0.0334, 0.8226, -0.5677, 0.9144, -0.3223, 0.2449, 0.5026, -0.6427, -0.5782, -0.4974, -0.8607, 0.1084, 0.05691, -0.9523, 0.2998, -0.8671, -0.06877, 0.4934, -0.8468, 0.4943, -0.1967, 0.9144, -0.3223, 0.2449, 0.9486, -0.01725, 0.3161, 0.05691, -0.9523, 0.2998, -0.4974, -0.8607, 0.1084, -0.8468, 0.4943, -0.1967, -0.8671, -0.06877, 0.4934, -0.4853, 0.867, 0.1132, 0.0334, 0.8226, -0.5677, 0.0334, 0.8226, -0.5677, -0.4853, 0.867, 0.1132, 0.9486, -0.01725, 0.3161, 0.9144, -0.3223, 0.2449, 0.5928, -0.4863, -0.6419, 0.5932, 0.4878, -0.6404, 0.63, 0.5121, 0.5838, 0.6306, -0.5135, 0.582, 0.6306, -0.5135, 0.582, 0.63, 0.5121, 0.5838, -0.5928, 0.4863, 0.6419, -0.5932, -0.4878, 0.6404, -0.5932, -0.4878, 0.6404, -0.5928, 0.4863, 0.6419, -0.6306, 0.5135, -0.582, -0.63, -0.5121, -0.5838, -0.63, -0.5121, -0.5838, -0.6306, 0.5135, -0.582, 0.5932, 0.4878, -0.6404, 0.5928, -0.4863, -0.6419, 0.0916, 0.7613, -0.6419, -0.7302, 0.2382, -0.6404, -0.7704, 0.2562, 0.5839, 0.09426, 0.8077, 0.582, 0.09426, 0.8077, 0.582, -0.7704, 0.2562, 0.5839, -0.0916, -0.7613, 0.6419, 0.7301, -0.2381, 0.6405, 0.7301, -0.2381, 0.6405, -0.0916, -0.7613, 0.6419, -0.09424, -0.8078, -0.5819, 0.7704, -0.2562, -0.5838, 0.7704, -0.2562, -0.5838, -0.09424, -0.8078, -0.5819, -0.7302, 0.2382, -0.6404, 0.0916, 0.7613, -0.6419, -0.7198, -0.2643, -0.6419, 0.1196, -0.7586, -0.6404, 0.1218, -0.8026, 0.5839, -0.7624, -0.283, 0.582, -0.7624, -0.283, 0.582, 0.1218, -0.8026, 0.5839, 0.7198, 0.2643, 0.6419, -0.1196, 0.7586, 0.6405, -0.1196, 0.7586, 0.6405, 0.7198, 0.2643, 0.6419, 0.7624, 0.2831, -0.5819, -0.1218, 0.8027, -0.5838, -0.1218, 0.8027, -0.5838, 0.7624, 0.2831, -0.5819, 0.1196, -0.7586, -0.6404, -0.7198, -0.2643, -0.6419])] * 3)])

# ---- objects
ob_cylinder = bpy.data.objects.new('Cylinder', me_cylinder)

# ---- transforms, parenting, visibility, modifiers, constraints
ob_cylinder.location = (0.0, 0.0, 0.0)

# ---- collection membership
scene.collection.objects.link(ob_cylinder)

# ---- scene / render settings (as saved in the file)
scene.frame_start = 1; scene.frame_end = 250; scene.frame_set(1)
scene.render.engine = 'BLENDER_EEVEE_NEXT'
bpy.context.view_layer.update()

# ---- added for rendering (the .blend has no active camera and no usable light): camera, sun
cam_auto = bpy.data.cameras.new('AutoCamera')
cam_auto.lens = 50.0
cam_auto.sensor_width = 36.0
cam_auto.clip_end = 1000.0
ob_auto_camera = bpy.data.objects.new('AutoCamera', cam_auto)
scene.collection.objects.link(ob_auto_camera)
ob_auto_camera.location = (3.23637, -3.88013, 3.61088)
ob_auto_camera.rotation_euler = (1.09748, -7.21219e-08, 0.694738)
scene.camera = ob_auto_camera
light_auto_sun = bpy.data.lights.new('AutoSun', 'SUN')
light_auto_sun.energy = 3.0
light_auto_sun.angle = 0.0523599
ob_auto_sun = bpy.data.objects.new('AutoSun', light_auto_sun)
scene.collection.objects.link(ob_auto_sun)
ob_auto_sun.rotation_euler = (0.872665, 0.174533, 0.523599)
bpy.context.view_layer.update()

